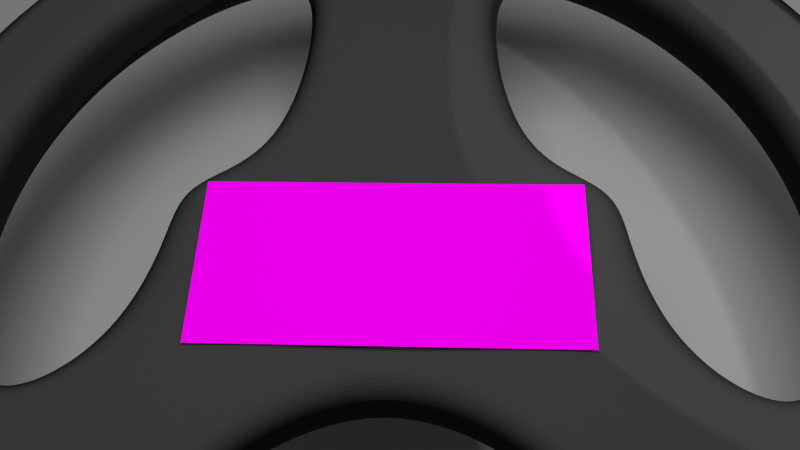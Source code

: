 # Source: lenkrad.blend  (saved by Blender 2.71.0; exported with 4.5.12 LTS)
import bpy
from mathutils import Matrix  # noqa: F401  (used for matrix-valued properties, if any)

bpy.ops.wm.read_factory_settings(use_empty=True)
scene = bpy.context.scene
scene.name = 'Scene'

# ---- collections
col_collection_1 = bpy.data.collections.new('Collection 1'); scene.collection.children.link(col_collection_1)

# ---- images (referenced by path relative to the original .blend; pixels are not part of the script)
import os
ASSET_DIR = os.environ.get("B2B_ASSET_DIR", "")  # directory of the original .blend (textures are referenced by path, not embedded)
HERE = os.path.dirname(os.path.abspath(__file__))  # packed textures are extracted next to this script under _unpacked/

def load_image(name, relpath, width, height, colorspace="sRGB"):
    """Load a texture the original file referenced (path relative to the .blend, or extracted next to this script)."""
    p = next((c for c in (os.path.join(HERE, relpath), os.path.join(ASSET_DIR, relpath)) if relpath and os.path.exists(c)), "")
    if p:
        img = bpy.data.images.load(p, check_existing=True)
        img.name = name
    else:  # same state as the original file: an image datablock whose file is absent (Cycles renders it pink)
        img = bpy.data.images.new(name, width, height)
        img.source = "FILE"
        img.filepath = "//" + (relpath or name)
    img.colorspace_settings.name = colorspace
    return img
img_amatur5_png = load_image('amatur5.png', 'amatur5.png', 1024, 1024, 'sRGB')

# ---- materials (node trees are filled in below, after node groups)
mat_material_011 = bpy.data.materials.new('Material.011')
mat_material_011.alpha_threshold = 0.0
mat_material_011.roughness = 0.5
mat_material_011.line_color = (0.0, 0.0, 0.0, 1.0)
mat_material_002 = bpy.data.materials.new('Material.002')
mat_material_002.alpha_threshold = 0.0
mat_material_002.roughness = 0.5
mat_material_002.line_color = (0.0, 0.0, 0.0, 1.0)
mat_material_008 = bpy.data.materials.new('Material.008')
mat_material_008.alpha_threshold = 0.0
mat_material_008.roughness = 0.5
mat_material_008.line_color = (0.0, 0.0, 0.0, 1.0)

# ---- material node trees
mat_material_011.use_nodes = True; mat_material_011.node_tree.nodes.clear()
_N = mat_material_011.node_tree.nodes; _L = mat_material_011.node_tree.links
n0 = _N.new('ShaderNodeOutputMaterial'); n0.name = 'Material Output'; n0.location = (548, 186)
n1 = _N.new('ShaderNodeTexImage'); n1.name = 'Image Texture'; n1.location = (-180, 300)
n1.width = 140
n1.image = img_amatur5_png
n2 = _N.new('ShaderNodeBsdfToon'); n2.name = 'Toon BSDF'; n2.location = (160, 263)
_L.new(n1.outputs[0], n2.inputs[0])
_L.new(n2.outputs[0], n0.inputs[0])
n0.is_active_output = True
mat_material_002.use_nodes = True; mat_material_002.node_tree.nodes.clear()
_N = mat_material_002.node_tree.nodes; _L = mat_material_002.node_tree.links
n0 = _N.new('ShaderNodeOutputMaterial'); n0.name = 'Material Output'; n0.location = (300, 300)
n1 = _N.new('ShaderNodeEmission'); n1.name = 'Emission'; n1.location = (110, 300)
n1.inputs[0].default_value = (0.8, 0.8, 0.8, 1.0)
n1.inputs[1].default_value = 5.0
_L.new(n1.outputs[0], n0.inputs[0])
n0.is_active_output = True
mat_material_008.use_nodes = True; mat_material_008.node_tree.nodes.clear()
_N = mat_material_008.node_tree.nodes; _L = mat_material_008.node_tree.links
n0 = _N.new('ShaderNodeOutputMaterial'); n0.name = 'Material Output'; n0.location = (300, 300)
n1 = _N.new('ShaderNodeBsdfToon'); n1.name = 'Toon BSDF'; n1.location = (100, 300)
n1.inputs[0].default_value = (0.04955, 0.04955, 0.04955, 1.0)
_L.new(n1.outputs[0], n0.inputs[0])
n0.is_active_output = True

# ---- world
world_world = bpy.data.worlds.new('World'); scene.world = world_world
world_world.color = (0.05088, 0.05088, 0.05088)
world_world.use_sun_shadow = False
world_world.sun_shadow_jitter_overblur = 0.0
world_world.cycles.sampling_method = 'MANUAL'
world_world.cycles.sample_map_resolution = 256

# ---- cameras
cam_camera = bpy.data.cameras.new('Camera')
cam_camera.clip_end = 100.0
cam_camera.lens = 35.0
cam_camera.sensor_width = 32.0
cam_camera.sensor_height = 18.0
cam_camera.ortho_scale = 7.314
cam_camera.dof.focus_distance = 0.0

# ---- lights
light_lamp = bpy.data.lights.new('Lamp', 'POINT')
light_lamp.transmission_factor = 0.0
light_lamp.cutoff_distance = 30.0
light_lamp.energy = 100.0
light_lamp.shadow_buffer_clip_start = 1.001
light_lamp.shadow_soft_size = 0.1
light_lamp.shadow_maximum_resolution = 0.006
light_lamp.use_absolute_resolution = True
light_lamp.cycles.use_multiple_importance_sampling = False

# ---- meshes
me_plane_004 = bpy.data.meshes.new('Plane.004')
me_plane_004.from_pydata([(-1.0, -1.0, -0.02281), (1.0, -1.0, -0.02281), (-1.0, 1.0, -0.02281), (1.0, 1.0, -0.02281)], [], [(0, 1, 3, 2)])
_uv = me_plane_004.uv_layers.new(name='UVMap')
_uv.uv.foreach_set('vector', [-0.01598, -0.05023, 1.016, -0.05023, 1.016, 1.05, -0.01598, 1.05])
me_plane_004.materials.append(mat_material_011)
me_plane_004.use_remesh_preserve_volume = False
me_plane_004.use_remesh_preserve_attributes = False
me_plane_004.use_mirror_vertex_groups = False
me_plane_004.update()
me_plane_001 = bpy.data.meshes.new('Plane.001')
me_plane_001.from_pydata([(-1.0, -1.0, 0.0), (1.0, -1.0, 0.0), (-1.0, 1.0, 0.0), (1.0, 1.0, 0.0)], [], [(0, 1, 3, 2)])
me_plane_001.materials.append(mat_material_002)
me_plane_001.use_remesh_preserve_volume = False
me_plane_001.use_remesh_preserve_attributes = False
me_plane_001.use_mirror_vertex_groups = False
me_plane_001.update()
me_plane = bpy.data.meshes.new('Plane')
me_plane.from_pydata([(-1.0, -1.0, 0.0), (1.0, -1.0, 0.0), (-1.0, 1.0, 0.0), (1.0, 1.0, 0.0)], [], [(0, 1, 3, 2)])
me_plane.use_remesh_preserve_volume = False
me_plane.use_remesh_preserve_attributes = False
me_plane.use_mirror_vertex_groups = False
me_plane.update()
me_torus_003 = bpy.data.meshes.new('Torus.003')
me_torus_003.from_pydata([(5.8, 0.0, 0.0), (5.247, 0.0, 0.7608), (4.353, 0.0, 0.4702), (4.353, 0.0, -0.4702), (5.247, 0.0, -0.7608), (5.226, 2.517, 0.0), (4.728, 2.277, 0.7608), (3.922, 1.889, 0.4702), (3.922, 1.889, -0.4702), (4.728, 2.277, -0.7608), (3.616, 4.535, 0.0), (3.272, 4.102, 0.7608), (2.714, 3.403, 0.4702), (2.714, 3.403, -0.4702), (3.272, 4.102, -0.7608), (1.291, 5.655, 0.0), (1.168, 5.116, 0.7608), (0.9686, 4.244, 0.4702), (0.9686, 4.244, -0.4702), (1.168, 5.116, -0.7608), (-1.291, 5.655, 0.0), (-1.168, 5.116, 0.7608), (-0.9686, 4.244, 0.4702), (-0.9686, 4.244, -0.4702), (-1.168, 5.116, -0.7608), (-3.616, 4.535, 0.0), (-3.272, 4.102, 0.7608), (-2.714, 3.403, 0.4702), (-2.714, 3.403, -0.4702), (-3.272, 4.102, -0.7608), (-5.226, 2.517, 0.0), (-4.728, 2.277, 0.7608), (-3.922, 1.889, 0.4702), (-3.922, 1.889, -0.4702), (-4.728, 2.277, -0.7608), (-5.8, 5.071e-07, 0.0), (-5.247, 4.587e-07, 0.7608), (-4.353, 3.805e-07, 0.4702), (-4.353, 3.805e-07, -0.4702), (-5.247, 4.587e-07, -0.7608), (-5.226, -2.517, 0.0), (-4.728, -2.277, 0.7608), (-3.922, -1.889, 0.4702), (-3.922, -1.889, -0.4702), (-4.728, -2.277, -0.7608), (-3.616, -4.535, 0.0), (-3.272, -4.102, 0.7608), (-2.714, -3.403, 0.4702), (-2.714, -3.403, -0.4702), (-3.272, -4.102, -0.7608), (-1.291, -5.655, 0.0), (-1.168, -5.116, 0.7608), (-0.9686, -4.244, 0.4702), (-0.9686, -4.244, -0.4702), (-1.168, -5.116, -0.7608), (1.291, -5.655, 0.0), (1.168, -5.116, 0.7608), (0.9686, -4.244, 0.4702), (0.9686, -4.244, -0.4702), (1.168, -5.116, -0.7608), (3.616, -4.535, 0.0), (3.272, -4.102, 0.7608), (2.714, -3.403, 0.4702), (2.714, -3.403, -0.4702), (3.272, -4.102, -0.7608), (5.226, -2.517, 0.0), (4.728, -2.277, 0.7608), (3.922, -1.889, 0.4702), (3.922, -1.889, -0.4702), (4.728, -2.277, -0.7608), (-2.594, -1.0, -0.5137), (-2.594, 1.0, -0.5137), (2.594, 1.0, -0.5137), (2.594, -1.0, -0.5137), (-2.594, -1.0, 0.5137), (-2.594, 1.0, 0.5137), (2.594, 1.0, 0.5137), (2.594, -1.0, 0.5137), (0.0, -1.0, 0.5137), (0.0, -1.0, -0.5137), (1.297, 1.0, 0.5137), (-1.297, 1.0, 0.5137), (-1.297, 1.0, -0.5137), (1.297, 1.0, -0.5137)], [], [(0, 5, 6, 1), (1, 6, 7, 2), (2, 7, 8, 3), (3, 8, 9, 4), (0, 4, 9, 5), (5, 10, 11, 6), (6, 11, 12, 7), (7, 12, 13, 8), (8, 13, 14, 9), (9, 14, 10, 5), (10, 15, 16, 11), (11, 16, 17, 12), (12, 17, 18, 13), (13, 18, 19, 14), (14, 19, 15, 10), (15, 20, 21, 16), (16, 21, 22, 17), (76, 77, 73, 72), (18, 23, 24, 19), (19, 24, 20, 15), (20, 25, 26, 21), (21, 26, 27, 22), (22, 27, 28, 23), (23, 28, 29, 24), (24, 29, 25, 20), (25, 30, 31, 26), (26, 31, 32, 27), (27, 32, 33, 28), (28, 33, 34, 29), (29, 34, 30, 25), (30, 35, 36, 31), (31, 36, 37, 32), (32, 37, 38, 33), (33, 38, 39, 34), (34, 39, 35, 30), (35, 40, 41, 36), (36, 41, 42, 37), (37, 42, 43, 38), (38, 43, 44, 39), (39, 44, 40, 35), (40, 45, 46, 41), (41, 46, 47, 42), (74, 75, 71, 70), (43, 48, 49, 44), (44, 49, 45, 40), (45, 50, 51, 46), (46, 51, 52, 47), (47, 52, 53, 48), (48, 53, 54, 49), (49, 54, 50, 45), (50, 55, 56, 51), (51, 56, 57, 52), (52, 57, 58, 53), (53, 58, 59, 54), (54, 59, 55, 50), (55, 60, 61, 56), (56, 61, 62, 57), (57, 62, 63, 58), (58, 63, 64, 59), (59, 64, 60, 55), (60, 65, 66, 61), (61, 66, 67, 62), (63, 68, 69, 64), (64, 69, 65, 60), (65, 0, 1, 66), (66, 1, 2, 67), (67, 2, 3, 68), (68, 3, 4, 69), (69, 4, 0, 65), (42, 74, 70, 43), (18, 17, 80, 83), (48, 79, 78, 47), (68, 73, 77, 67), (63, 62, 78, 79), (42, 47, 78, 74), (62, 67, 77, 78), (48, 43, 70, 79), (68, 63, 79, 73), (70, 71, 82, 83, 72, 73, 79), (77, 76, 80, 81, 75, 74, 78), (23, 82, 81, 22), (22, 81, 80, 17), (80, 76, 72, 83), (71, 75, 81, 82), (18, 83, 82, 23)])
_uv = me_torus_003.uv_layers.new(name='UVMap')
_uv.uv.foreach_set('vector', [0.0, 0.0, 0.0, 0.0, 0.0, 0.0, 0.0, 0.0, 0.0, 0.0, 0.0, 0.0, 0.0, 0.0, 0.0, 0.0, 0.0, 0.0, 0.0, 0.0, 0.0, 0.0, 0.0, 0.0, 0.0, 0.0, 0.0, 0.0, 0.0, 0.0, 0.0, 0.0, 0.0, 0.0, 0.0, 0.0, 0.0, 0.0, 0.0, 0.0, 0.0, 0.0, 0.0, 0.0, 0.0, 0.0, 0.0, 0.0, 0.0, 0.0, 0.0, 0.0, 0.0, 0.0, 0.0, 0.0, 0.0, 0.0, 0.0, 0.0, 0.0, 0.0, 0.0, 0.0, 0.0, 0.0, 0.0, 0.0, 0.0, 0.0, 0.0, 0.0, 0.0, 0.0, 0.0, 0.0, 0.0, 0.0, 0.0, 0.0, 0.0, 0.0, 0.0, 0.0, 0.0, 0.0, 0.0, 0.0, 0.0, 0.0, 0.0, 0.0, 0.0, 0.0, 0.0, 0.0, 0.0, 0.0, 0.0, 0.0, 0.0, 0.0, 0.0, 0.0, 0.0, 0.0, 0.0, 0.0, 0.0, 0.0, 0.0, 0.0, 0.0, 0.0, 0.0, 0.0, 0.0, 0.0, 0.0, 0.0, 0.0, 0.0, 0.0, 0.0, 0.0, 0.0, 0.0, 0.0, 0.0, 0.0, 0.0, 0.0, 0.0, 0.0, 0.0, 0.0, 0.0, 0.0, 0.0, 0.0, 0.0, 0.0, 0.0, 0.0, 0.0, 0.0, 0.0, 0.0, 0.0, 0.0, 0.0, 0.0, 0.0, 0.0, 0.0, 0.0, 0.0, 0.0, 0.0, 0.0, 0.0, 0.0, 0.0, 0.0, 0.0, 0.0, 0.0, 0.0, 0.0, 0.0, 0.0, 0.0, 0.0, 0.0, 0.0, 0.0, 0.0, 0.0, 0.0, 0.0, 0.0, 0.0, 0.0, 0.0, 0.0, 0.0, 0.0, 0.0, 0.0, 0.0, 0.0, 0.0, 0.0, 0.0, 0.0, 0.0, 0.0, 0.0, 0.0, 0.0, 0.0, 0.0, 0.0, 0.0, 0.0, 0.0, 0.0, 0.0, 0.0, 0.0, 0.0, 0.0, 0.0, 0.0, 0.0, 0.0, 0.0, 0.0, 0.0, 0.0, 0.0, 0.0, 0.0, 0.0, 0.0, 0.0, 0.0, 0.0, 0.0, 0.0, 0.0, 0.0, 0.0, 0.0, 0.0, 0.0, 0.0, 0.0, 0.0, 0.0, 0.0, 0.0, 0.0, 0.0, 0.0, 0.0, 0.0, 0.0, 0.0, 0.0, 0.0, 0.0, 0.0, 0.0, 0.0, 0.0, 0.0, 0.0, 0.0, 0.0, 0.0, 0.0, 0.0, 0.0, 0.0, 0.0, 0.0, 0.0, 0.0, 0.0, 0.0, 0.0, 0.0, 0.0, 0.0, 0.0, 0.0, 0.0, 0.0, 0.0, 0.0, 0.0, 0.0, 0.0, 0.0, 0.0, 0.0, 0.0, 0.0, 0.0, 0.0, 0.0, 0.0, 0.0, 0.0, 0.0, 0.0, 0.0, 0.0, 0.0, 0.0, 0.0, 0.0, 0.0, 0.0, 0.0, 0.0, 0.0, 0.0, 0.0, 0.0, 0.0, 0.0, 0.0, 0.0, 0.0, 0.0, 0.0, 0.0, 0.0, 0.0, 0.0, 0.0, 0.0, 0.0, 0.0, 0.0, 0.0, 0.0, 0.0, 0.0, 0.0, 0.0, 0.0, 0.0, 0.0, 0.0, 0.0, 0.0, 0.0, 0.0, 0.0, 0.0, 0.0, 0.0, 0.0, 0.0, 0.0, 0.0, 0.0, 0.0, 0.0, 0.0, 0.0, 0.0, 0.0, 0.0, 0.0, 0.0, 0.0, 0.0, 0.0, 0.0, 0.0, 0.0, 0.0, 0.0, 0.0, 0.0, 0.0, 0.0, 0.0, 0.0, 0.0, 0.0, 0.0, 0.0, 0.0, 0.0, 0.0, 0.0, 0.0, 0.0, 0.0, 0.0, 0.0, 0.0, 0.0, 0.0, 0.0, 0.0, 0.0, 0.0, 0.0, 0.0, 0.0, 0.0, 0.0, 0.0, 0.0, 0.0, 0.0, 0.0, 0.0, 0.0, 0.0, 0.0, 0.0, 0.0, 0.0, 0.0, 0.0, 0.0, 0.0, 0.0, 0.0, 0.0, 0.0, 0.0, 0.0, 0.0, 0.0, 0.0, 0.0, 0.0, 0.0, 0.0, 0.0, 0.0, 0.0, 0.0, 0.0, 0.0, 0.0, 0.0, 0.0, 0.0, 0.0, 0.0, 0.0, 0.0, 0.0, 0.0, 0.0, 0.0, 0.0, 0.0, 0.0, 0.0, 0.0, 0.0, 0.0, 0.0, 0.0, 0.0, 0.0, 0.0, 0.0, 0.0, 0.0, 0.0, 0.0, 0.0, 0.0, 0.0, 0.0, 0.0, 0.0, 0.0, 0.0, 0.0, 0.0, 0.0, 0.0, 0.0, 0.0, 0.0, 0.0, 0.0, 0.0, 0.0, 0.0, 0.0, 0.0, 0.0, 0.0, 0.0, 0.0, 0.0, 0.0, 0.0, 0.0, 0.0, 0.0, 0.0, 0.0, 0.0, 0.0, 0.0, 0.0, 0.0, 0.0, 0.0, 0.0, 0.0, 0.0, 0.0, 0.0, 0.0, 0.0, 0.0, 0.0, 0.0, 0.0, 0.0, 0.0, 0.0, 0.0, 0.0, 0.0, 0.0, 0.0, 0.0, 0.0, 0.0, 0.0, 0.0, 0.0, 0.0, 0.0, 0.0, 0.0, 0.0, 0.0, 0.0, 0.0, 0.0, 0.0, 0.0, 0.0, 0.0, 0.0, 0.0, 0.0, 0.0, 0.0, 0.0, 0.0, 0.0, 0.0, 0.0, 0.0, 0.0, 0.0, 0.0, 0.0, 0.0, 0.0, 0.0, 0.0, 0.0, 0.0, 0.0, 0.0, 0.0, 0.0, 0.0, 0.0, 0.0, 0.0, 0.0, 0.0, 0.0, 0.0, 0.0, 0.0, 0.0, 0.0, 0.0, 0.0, 0.0, 0.0, 0.0, 0.0, 0.0, 0.0, 0.0, 0.0, 0.0, 0.0, 0.0, 0.0, 0.0, 0.0, 0.0, 0.0, 0.0, 0.0, 0.0, 0.0, 0.0, 0.0, 0.0, 0.0, 0.0, 0.0, 0.0, 0.0, 0.0, 0.0, 0.0, 0.0, 0.0, 0.0, 0.0, 0.0, 0.0, 0.0, 0.0, 0.0, 0.0, 0.0, 0.0, 0.0, 0.0, 0.0, 0.0, 0.0, 0.0, 0.0, 0.0, 0.0, 0.0, 0.0, 0.0, 0.0, 0.0, 0.0, 0.9999, -0.004357, 0.9999, 1.005, 0.75, 1.005, 0.25, 1.005, 6.211e-05, 1.005, 6.217e-05, -0.004357, 0.5, -0.004357, 0.0, 0.0, 0.0, 0.0, 0.0, 0.0, 0.0, 0.0, 0.0, 0.0, 0.0, 0.0, 0.0, 0.0, 0.0, 0.0, 0.0, 0.0, 0.0, 0.0, 0.0, 0.0, 0.0, 0.0, 0.0, 0.0, 0.0, 0.0, 0.0, 0.0, 0.0, 0.0, 0.0, 0.0, 0.0, 0.0, 0.0, 0.0, 0.0, 0.0])
me_torus_003.materials.append(mat_material_008)
me_torus_003.use_remesh_preserve_volume = False
me_torus_003.use_remesh_preserve_attributes = False
me_torus_003.use_mirror_vertex_groups = False
me_torus_003.update()

# ---- objects
ob_plane_002 = bpy.data.objects.new('Plane.002', me_plane_004)
ob_plane_001 = bpy.data.objects.new('Plane.001', me_plane_001)
ob_plane = bpy.data.objects.new('Plane', me_plane)
ob_torus_003 = bpy.data.objects.new('Torus.003', me_torus_003)
ob_lamp = bpy.data.objects.new('Lamp', light_lamp)
ob_camera = bpy.data.objects.new('Camera', cam_camera)

# ---- transforms, parenting, visibility, modifiers, constraints
ob_plane_002.location = (0.0, -0.3721, 3.309)
ob_plane_002.scale = (1.879, 0.8734, 1.0)
ob_plane_002.lineart.crease_threshold = 0.0
ob_plane_001.location = (0.0, 0.0, 15.68)
ob_plane_001.scale = (3.913, 3.913, 3.913)
ob_plane_001.lineart.crease_threshold = 0.0
ob_plane.location = (0.0, 0.0, 0.0)
ob_plane.scale = (7.942, 7.942, 7.942)
ob_plane.lineart.crease_threshold = 0.0
ob_torus_003.location = (0.0, 0.0, 2.792)
ob_torus_003.lineart.crease_threshold = 0.0
_m = ob_torus_003.modifiers.new('Subsurf', 'SUBSURF')
_m.uv_smooth = 'PRESERVE_CORNERS'
_m.levels = 5
_m.render_levels = 5
_m.show_only_control_edges = False
ob_lamp.location = (4.076, 1.005, 5.904)
ob_lamp.rotation_euler = (0.6503, 0.05522, 1.866)
ob_lamp.lock_rotations_4d = False
ob_lamp.empty_display_type = 'ARROWS'
ob_lamp.color = (0.0, 0.0, 0.0, 0.0)
ob_lamp.lineart.crease_threshold = 0.0
ob_camera.location = (0.4702, -4.253, 10.6)
ob_camera.rotation_euler = (0.5293, 0.03488, 0.03349)
ob_camera.lock_rotations_4d = False
ob_camera.empty_display_type = 'ARROWS'
ob_camera.color = (0.0, 0.0, 0.0, 0.0)
ob_camera.display_type = 'WIRE'
ob_camera.lineart.crease_threshold = 0.0

# ---- collection membership
col_collection_1.objects.link(ob_plane_002)
col_collection_1.objects.link(ob_plane_001)
col_collection_1.objects.link(ob_plane)
col_collection_1.objects.link(ob_torus_003)
col_collection_1.objects.link(ob_lamp)
col_collection_1.objects.link(ob_camera)

# ---- scene / render settings (as saved in the file)
scene.camera = ob_camera
scene.frame_start = 1; scene.frame_end = 250; scene.frame_set(1)
scene.render.engine = 'CYCLES'
scene.render.resolution_percentage = 50
scene.render.dither_intensity = 0.0
scene.cycles.use_denoising = False
scene.cycles.samples = 60
scene.cycles.sampling_pattern = 'TABULATED_SOBOL'
scene.cycles.light_sampling_threshold = 0.0
scene.cycles.use_adaptive_sampling = False
scene.cycles.use_light_tree = False
scene.cycles.blur_glossy = 0.0
scene.cycles.volume_bounces = 1
scene.cycles.pixel_filter_type = 'GAUSSIAN'
scene.cycles.sample_clamp_indirect = 0.0
scene.view_settings.view_transform = 'Standard'
bpy.context.view_layer.update()

